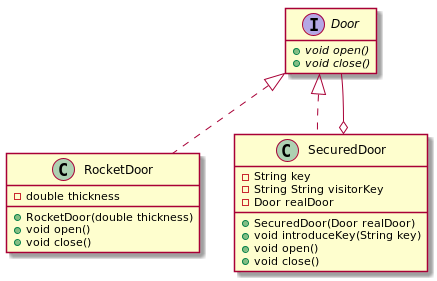

The diagram above was rendered by PlantUML. Its source (embedded in the PNG):
@startuml

interface Door {
    + {abstract} void open()
    + {abstract} void close()
}

class RocketDoor implements Door {
    - double thickness
    + RocketDoor(double thickness)
    + void open()
    + void close()
}

class SecuredDoor implements Door {
    - String key
    - String String visitorKey
    - Door realDoor

    + SecuredDoor(Door realDoor)
    + void introduceKey(String key)
    + void open()
    + void close()
}

SecuredDoor o-- Door

hide empty members

@enduml